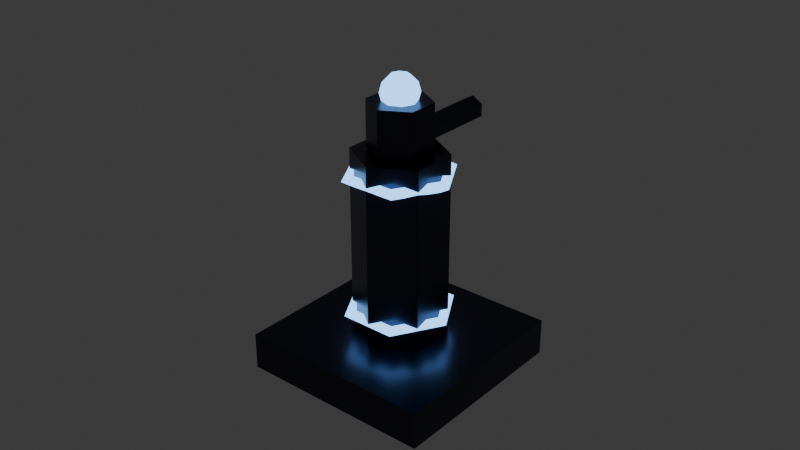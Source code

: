 # Source: tower_sniper.blend  (saved by Blender 4.3.34; exported with 4.5.12 LTS)
import bpy
from mathutils import Matrix  # noqa: F401  (used for matrix-valued properties, if any)

bpy.ops.wm.read_factory_settings(use_empty=True)
scene = bpy.context.scene
scene.name = 'Scene'

# ---- collections
col_collection = bpy.data.collections.new('Collection'); scene.collection.children.link(col_collection)

# ---- materials (node trees are filled in below, after node groups)
mat_darkmetal = bpy.data.materials.new('DarkMetal')
mat_neonblue = bpy.data.materials.new('NeonBlue')

# ---- material node trees
mat_darkmetal.use_nodes = True; mat_darkmetal.node_tree.nodes.clear()
_N = mat_darkmetal.node_tree.nodes; _L = mat_darkmetal.node_tree.links
n0 = _N.new('ShaderNodeBsdfPrincipled'); n0.name = 'Principled BSDF'; n0.location = (10, 300)
n0.inputs[0].default_value = (0.05, 0.05, 0.08, 1.0)
n0.inputs[1].default_value = 0.9
n0.inputs[2].default_value = 0.3
n1 = _N.new('ShaderNodeOutputMaterial'); n1.name = 'Material Output'; n1.location = (300, 300)
_L.new(n0.outputs[0], n1.inputs[0])
n1.is_active_output = True
mat_neonblue.use_nodes = True; mat_neonblue.node_tree.nodes.clear()
_N = mat_neonblue.node_tree.nodes; _L = mat_neonblue.node_tree.links
n0 = _N.new('ShaderNodeBsdfPrincipled'); n0.name = 'Principled BSDF'; n0.location = (10, 300)
n0.inputs[0].default_value = (0.1, 0.3, 1.0, 1.0)
n0.inputs[27].default_value = (0.2, 0.5, 1.0, 1.0)
n0.inputs[28].default_value = 3.0
n1 = _N.new('ShaderNodeOutputMaterial'); n1.name = 'Material Output'; n1.location = (300, 300)
_L.new(n0.outputs[0], n1.inputs[0])
n1.is_active_output = True

# ---- world
world_world = bpy.data.worlds.new('World'); scene.world = world_world
world_world.use_nodes = True; world_world.node_tree.nodes.clear()
_N = world_world.node_tree.nodes; _L = world_world.node_tree.links
n0 = _N.new('ShaderNodeOutputWorld'); n0.name = 'World Output'; n0.location = (300, 300)
n1 = _N.new('ShaderNodeBackground'); n1.name = 'Background'; n1.location = (10, 300)
n1.inputs[0].default_value = (0.05088, 0.05088, 0.05088, 1.0)
_L.new(n1.outputs[0], n0.inputs[0])
n0.is_active_output = True
world_world.color = (0.05088, 0.05088, 0.05088)
world_world.sun_shadow_jitter_overblur = 0.0

# ---- meshes
me_cylinder_115 = bpy.data.meshes.new('Cylinder.115')
me_cylinder_115.from_pydata([(0.0, 0.45, -0.06), (0.0, 0.45, 0.06), (0.45, 0.0, -0.06), (0.45, 0.0, 0.06), (0.0, -0.45, -0.06), (0.0, -0.45, 0.06), (-0.45, 0.0, -0.06), (-0.45, 0.0, 0.06)], [], [(0, 1, 3, 2), (2, 3, 5, 4), (3, 1, 7, 5), (4, 5, 7, 6), (6, 7, 1, 0), (0, 2, 4, 6)])
_uv = me_cylinder_115.uv_layers.new(name='UVMap')
_uv.uv.foreach_set('vector', [1.0, 0.5, 1.0, 1.0, 0.75, 1.0, 0.75, 0.5, 0.75, 0.5, 0.75, 1.0, 0.5, 1.0, 0.5, 0.5, 0.49, 0.25, 0.25, 0.49, 0.01, 0.25, 0.25, 0.01, 0.5, 0.5, 0.5, 1.0, 0.25, 1.0, 0.25, 0.5, 0.25, 0.5, 0.25, 1.0, 0.0, 1.0, 0.0, 0.5, 0.75, 0.49, 0.99, 0.25, 0.75, 0.01, 0.51, 0.25])
me_cylinder_115.materials.append(mat_darkmetal)
me_cylinder_115.update()
me_cylinder_116 = bpy.data.meshes.new('Cylinder.116')
me_cylinder_116.from_pydata([(0.0, 0.15, -0.3), (0.0, 0.15, 0.3), (0.1299, 0.075, -0.3), (0.1299, 0.075, 0.3), (0.1299, -0.075, -0.3), (0.1299, -0.075, 0.3), (0.0, -0.15, -0.3), (0.0, -0.15, 0.3), (-0.1299, -0.075, -0.3), (-0.1299, -0.075, 0.3), (-0.1299, 0.075, -0.3), (-0.1299, 0.075, 0.3)], [], [(0, 1, 3, 2), (2, 3, 5, 4), (4, 5, 7, 6), (6, 7, 9, 8), (3, 1, 11, 9, 7, 5), (8, 9, 11, 10), (10, 11, 1, 0), (0, 2, 4, 6, 8, 10)])
_uv = me_cylinder_116.uv_layers.new(name='UVMap')
_uv.uv.foreach_set('vector', [1.0, 0.5, 1.0, 1.0, 0.8333, 1.0, 0.8333, 0.5, 0.8333, 0.5, 0.8333, 1.0, 0.6667, 1.0, 0.6667, 0.5, 0.6667, 0.5, 0.6667, 1.0, 0.5, 1.0, 0.5, 0.5, 0.5, 0.5, 0.5, 1.0, 0.3333, 1.0, 0.3333, 0.5, 0.4578, 0.37, 0.25, 0.49, 0.04215, 0.37, 0.04215, 0.13, 0.25, 0.01, 0.4578, 0.13, 0.3333, 0.5, 0.3333, 1.0, 0.1667, 1.0, 0.1667, 0.5, 0.1667, 0.5, 0.1667, 1.0, -8.941e-08, 1.0, -8.941e-08, 0.5, 0.75, 0.49, 0.9578, 0.37, 0.9578, 0.13, 0.75, 0.01, 0.5422, 0.13, 0.5422, 0.37])
me_cylinder_116.materials.append(mat_darkmetal)
me_cylinder_116.update()
me_cylinder_117 = bpy.data.meshes.new('Cylinder.117')
me_cylinder_117.from_pydata([(0.0, 0.1, -0.075), (0.0, 0.1, 0.075), (0.0866, 0.05, -0.075), (0.0866, 0.05, 0.075), (0.0866, -0.05, -0.075), (0.0866, -0.05, 0.075), (0.0, -0.1, -0.075), (0.0, -0.1, 0.075), (-0.0866, -0.05, -0.075), (-0.0866, -0.05, 0.075), (-0.0866, 0.05, -0.075), (-0.0866, 0.05, 0.075)], [], [(0, 1, 3, 2), (2, 3, 5, 4), (4, 5, 7, 6), (6, 7, 9, 8), (3, 1, 11, 9, 7, 5), (8, 9, 11, 10), (10, 11, 1, 0), (0, 2, 4, 6, 8, 10)])
_uv = me_cylinder_117.uv_layers.new(name='UVMap')
_uv.uv.foreach_set('vector', [1.0, 0.5, 1.0, 1.0, 0.8333, 1.0, 0.8333, 0.5, 0.8333, 0.5, 0.8333, 1.0, 0.6667, 1.0, 0.6667, 0.5, 0.6667, 0.5, 0.6667, 1.0, 0.5, 1.0, 0.5, 0.5, 0.5, 0.5, 0.5, 1.0, 0.3333, 1.0, 0.3333, 0.5, 0.4578, 0.37, 0.25, 0.49, 0.04215, 0.37, 0.04215, 0.13, 0.25, 0.01, 0.4578, 0.13, 0.3333, 0.5, 0.3333, 1.0, 0.1667, 1.0, 0.1667, 0.5, 0.1667, 0.5, 0.1667, 1.0, -8.941e-08, 1.0, -8.941e-08, 0.5, 0.75, 0.49, 0.9578, 0.37, 0.9578, 0.13, 0.75, 0.01, 0.5422, 0.13, 0.5422, 0.37])
me_cylinder_117.materials.append(mat_darkmetal)
me_cylinder_117.update()
me_cylinder_118 = bpy.data.meshes.new('Cylinder.118')
me_cylinder_118.from_pydata([(0.0, 0.04, -0.2), (0.0, 0.04, 0.2), (0.03464, 0.02, -0.2), (0.03464, 0.02, 0.2), (0.03464, -0.02, -0.2), (0.03464, -0.02, 0.2), (0.0, -0.04, -0.2), (0.0, -0.04, 0.2), (-0.03464, -0.02, -0.2), (-0.03464, -0.02, 0.2), (-0.03464, 0.02, -0.2), (-0.03464, 0.02, 0.2)], [], [(0, 1, 3, 2), (2, 3, 5, 4), (4, 5, 7, 6), (6, 7, 9, 8), (3, 1, 11, 9, 7, 5), (8, 9, 11, 10), (10, 11, 1, 0), (0, 2, 4, 6, 8, 10)])
_uv = me_cylinder_118.uv_layers.new(name='UVMap')
_uv.uv.foreach_set('vector', [1.0, 0.5, 1.0, 1.0, 0.8333, 1.0, 0.8333, 0.5, 0.8333, 0.5, 0.8333, 1.0, 0.6667, 1.0, 0.6667, 0.5, 0.6667, 0.5, 0.6667, 1.0, 0.5, 1.0, 0.5, 0.5, 0.5, 0.5, 0.5, 1.0, 0.3333, 1.0, 0.3333, 0.5, 0.4578, 0.37, 0.25, 0.49, 0.04215, 0.37, 0.04215, 0.13, 0.25, 0.01, 0.4578, 0.13, 0.3333, 0.5, 0.3333, 1.0, 0.1667, 1.0, 0.1667, 0.5, 0.1667, 0.5, 0.1667, 1.0, -8.941e-08, 1.0, -8.941e-08, 0.5, 0.75, 0.49, 0.9578, 0.37, 0.9578, 0.13, 0.75, 0.01, 0.5422, 0.13, 0.5422, 0.37])
me_cylinder_118.materials.append(mat_darkmetal)
me_cylinder_118.update()
me_sphere_030 = bpy.data.meshes.new('Sphere.030')
me_sphere_030.from_pydata([(0.02121, 0.02121, 0.05196), (0.03674, 0.03674, 0.03), (0.04243, 0.04243, 0.0), (0.03674, 0.03674, -0.03), (0.02121, 0.02121, -0.05196), (0.03, 0.0, 0.05196), (0.05196, 0.0, 0.03), (0.06, 0.0, 0.0), (0.05196, 0.0, -0.03), (0.03, 0.0, -0.05196), (0.02121, -0.02121, 0.05196), (0.03674, -0.03674, 0.03), (0.04243, -0.04243, 0.0), (0.03674, -0.03674, -0.03), (0.02121, -0.02121, -0.05196), (0.0, -0.03, 0.05196), (0.0, -0.05196, 0.03), (0.0, -0.06, 0.0), (0.0, -0.05196, -0.03), (0.0, -0.03, -0.05196), (0.0, 0.0, 0.06), (-0.02121, -0.02121, 0.05196), (-0.03674, -0.03674, 0.03), (-0.04243, -0.04243, 0.0), (-0.03674, -0.03674, -0.03), (-0.02121, -0.02121, -0.05196), (0.0, 0.0, -0.06), (-0.03, 0.0, 0.05196), (-0.05196, 0.0, 0.03), (-0.06, 0.0, 0.0), (-0.05196, 0.0, -0.03), (-0.03, 0.0, -0.05196), (-0.02121, 0.02121, 0.05196), (-0.03674, 0.03674, 0.03), (-0.04243, 0.04243, 0.0), (-0.03674, 0.03674, -0.03), (-0.02121, 0.02121, -0.05196), (0.0, 0.03, 0.05196), (0.0, 0.05196, 0.03), (0.0, 0.06, 0.0), (0.0, 0.05196, -0.03), (0.0, 0.03, -0.05196)], [], [(40, 39, 2, 3), (38, 37, 0, 1), (41, 40, 3, 4), (39, 38, 1, 2), (37, 20, 0), (26, 41, 4), (4, 3, 8, 9), (2, 1, 6, 7), (0, 20, 5), (26, 4, 9), (3, 2, 7, 8), (1, 0, 5, 6), (9, 8, 13, 14), (7, 6, 11, 12), (5, 20, 10), (26, 9, 14), (8, 7, 12, 13), (6, 5, 10, 11), (14, 13, 18, 19), (12, 11, 16, 17), (10, 20, 15), (26, 14, 19), (13, 12, 17, 18), (11, 10, 15, 16), (17, 16, 22, 23), (15, 20, 21), (26, 19, 25), (18, 17, 23, 24), (16, 15, 21, 22), (19, 18, 24, 25), (21, 20, 27), (26, 25, 31), (24, 23, 29, 30), (22, 21, 27, 28), (25, 24, 30, 31), (23, 22, 28, 29), (26, 31, 36), (30, 29, 34, 35), (28, 27, 32, 33), (31, 30, 35, 36), (29, 28, 33, 34), (27, 20, 32), (26, 36, 41), (35, 34, 39, 40), (33, 32, 37, 38), (36, 35, 40, 41), (34, 33, 38, 39), (32, 20, 37)])
_uv = me_sphere_030.uv_layers.new(name='UVMap')
_uv.uv.foreach_set('vector', [0.75, 0.3333, 0.75, 0.5, 0.625, 0.5, 0.625, 0.3333, 0.75, 0.6667, 0.75, 0.8333, 0.625, 0.8333, 0.625, 0.6667, 0.75, 0.1667, 0.75, 0.3333, 0.625, 0.3333, 0.625, 0.1667, 0.75, 0.5, 0.75, 0.6667, 0.625, 0.6667, 0.625, 0.5, 0.75, 0.8333, 0.6875, 1.0, 0.625, 0.8333, 0.6875, 5.96e-08, 0.75, 0.1667, 0.625, 0.1667, 0.625, 0.1667, 0.625, 0.3333, 0.5, 0.3333, 0.5, 0.1667, 0.625, 0.5, 0.625, 0.6667, 0.5, 0.6667, 0.5, 0.5, 0.625, 0.8333, 0.5625, 1.0, 0.5, 0.8333, 0.5625, 5.96e-08, 0.625, 0.1667, 0.5, 0.1667, 0.625, 0.3333, 0.625, 0.5, 0.5, 0.5, 0.5, 0.3333, 0.625, 0.6667, 0.625, 0.8333, 0.5, 0.8333, 0.5, 0.6667, 0.5, 0.1667, 0.5, 0.3333, 0.375, 0.3333, 0.375, 0.1667, 0.5, 0.5, 0.5, 0.6667, 0.375, 0.6667, 0.375, 0.5, 0.5, 0.8333, 0.4375, 1.0, 0.375, 0.8333, 0.4375, 5.96e-08, 0.5, 0.1667, 0.375, 0.1667, 0.5, 0.3333, 0.5, 0.5, 0.375, 0.5, 0.375, 0.3333, 0.5, 0.6667, 0.5, 0.8333, 0.375, 0.8333, 0.375, 0.6667, 0.375, 0.1667, 0.375, 0.3333, 0.25, 0.3333, 0.25, 0.1667, 0.375, 0.5, 0.375, 0.6667, 0.25, 0.6667, 0.25, 0.5, 0.375, 0.8333, 0.3125, 1.0, 0.25, 0.8333, 0.3125, 5.96e-08, 0.375, 0.1667, 0.25, 0.1667, 0.375, 0.3333, 0.375, 0.5, 0.25, 0.5, 0.25, 0.3333, 0.375, 0.6667, 0.375, 0.8333, 0.25, 0.8333, 0.25, 0.6667, 0.25, 0.5, 0.25, 0.6667, 0.125, 0.6667, 0.125, 0.5, 0.25, 0.8333, 0.1875, 1.0, 0.125, 0.8333, 0.1875, 5.96e-08, 0.25, 0.1667, 0.125, 0.1667, 0.25, 0.3333, 0.25, 0.5, 0.125, 0.5, 0.125, 0.3333, 0.25, 0.6667, 0.25, 0.8333, 0.125, 0.8333, 0.125, 0.6667, 0.25, 0.1667, 0.25, 0.3333, 0.125, 0.3333, 0.125, 0.1667, 0.125, 0.8333, 0.0625, 1.0, 0.0, 0.8333, 0.0625, 5.96e-08, 0.125, 0.1667, 0.0, 0.1667, 0.125, 0.3333, 0.125, 0.5, 0.0, 0.5, 0.0, 0.3333, 0.125, 0.6667, 0.125, 0.8333, 0.0, 0.8333, 0.0, 0.6667, 0.125, 0.1667, 0.125, 0.3333, 0.0, 0.3333, 0.0, 0.1667, 0.125, 0.5, 0.125, 0.6667, 0.0, 0.6667, 0.0, 0.5, 0.9375, 5.96e-08, 1.0, 0.1667, 0.875, 0.1667, 1.0, 0.3333, 1.0, 0.5, 0.875, 0.5, 0.875, 0.3333, 1.0, 0.6667, 1.0, 0.8333, 0.875, 0.8333, 0.875, 0.6667, 1.0, 0.1667, 1.0, 0.3333, 0.875, 0.3333, 0.875, 0.1667, 1.0, 0.5, 1.0, 0.6667, 0.875, 0.6667, 0.875, 0.5, 1.0, 0.8333, 0.9375, 1.0, 0.875, 0.8333, 0.8125, 5.96e-08, 0.875, 0.1667, 0.75, 0.1667, 0.875, 0.3333, 0.875, 0.5, 0.75, 0.5, 0.75, 0.3333, 0.875, 0.6667, 0.875, 0.8333, 0.75, 0.8333, 0.75, 0.6667, 0.875, 0.1667, 0.875, 0.3333, 0.75, 0.3333, 0.75, 0.1667, 0.875, 0.5, 0.875, 0.6667, 0.75, 0.6667, 0.75, 0.5, 0.875, 0.8333, 0.8125, 1.0, 0.75, 0.8333])
me_sphere_030.materials.append(mat_neonblue)
me_sphere_030.update()
me_torus_059 = bpy.data.meshes.new('Torus.059')
me_torus_059.from_pydata([(0.18, 0.0, 0.0), (0.15, 0.0, 0.01732), (0.15, 0.0, -0.01732), (0.09, 0.1559, 0.0), (0.075, 0.1299, 0.01732), (0.075, 0.1299, -0.01732), (-0.09, 0.1559, 0.0), (-0.075, 0.1299, 0.01732), (-0.075, 0.1299, -0.01732), (-0.18, 1.574e-08, 0.0), (-0.15, 1.311e-08, 0.01732), (-0.15, 1.311e-08, -0.01732), (-0.09, -0.1559, 0.0), (-0.075, -0.1299, 0.01732), (-0.075, -0.1299, -0.01732), (0.09, -0.1559, 0.0), (0.075, -0.1299, 0.01732), (0.075, -0.1299, -0.01732)], [], [(0, 3, 4, 1), (1, 4, 5, 2), (2, 5, 3, 0), (3, 6, 7, 4), (4, 7, 8, 5), (5, 8, 6, 3), (6, 9, 10, 7), (7, 10, 11, 8), (8, 11, 9, 6), (9, 12, 13, 10), (10, 13, 14, 11), (11, 14, 12, 9), (12, 15, 16, 13), (13, 16, 17, 14), (14, 17, 15, 12), (15, 0, 1, 16), (16, 1, 2, 17), (17, 2, 0, 15)])
_uv = me_torus_059.uv_layers.new(name='UVMap')
_uv.uv.foreach_set('vector', [0.5, 0.6667, 0.6667, 0.6667, 0.6667, 1.0, 0.5, 1.0, 0.5, 0.0, 0.6667, 0.0, 0.6667, 0.3333, 0.5, 0.3333, 0.5, 0.3333, 0.6667, 0.3333, 0.6667, 0.6667, 0.5, 0.6667, 0.6667, 0.6667, 0.8333, 0.6667, 0.8333, 1.0, 0.6667, 1.0, 0.6667, 0.0, 0.8333, 0.0, 0.8333, 0.3333, 0.6667, 0.3333, 0.6667, 0.3333, 0.8333, 0.3333, 0.8333, 0.6667, 0.6667, 0.6667, 0.8333, 0.6667, 1.0, 0.6667, 1.0, 1.0, 0.8333, 1.0, 0.8333, 0.0, 1.0, 0.0, 1.0, 0.3333, 0.8333, 0.3333, 0.8333, 0.3333, 1.0, 0.3333, 1.0, 0.6667, 0.8333, 0.6667, -1.11e-16, 0.6667, 0.1667, 0.6667, 0.1667, 1.0, -1.11e-16, 1.0, -1.11e-16, 0.0, 0.1667, 0.0, 0.1667, 0.3333, -1.11e-16, 0.3333, -1.11e-16, 0.3333, 0.1667, 0.3333, 0.1667, 0.6667, -1.11e-16, 0.6667, 0.1667, 0.6667, 0.3333, 0.6667, 0.3333, 1.0, 0.1667, 1.0, 0.1667, 0.0, 0.3333, 0.0, 0.3333, 0.3333, 0.1667, 0.3333, 0.1667, 0.3333, 0.3333, 0.3333, 0.3333, 0.6667, 0.1667, 0.6667, 0.3333, 0.6667, 0.5, 0.6667, 0.5, 1.0, 0.3333, 1.0, 0.3333, 0.0, 0.5, 0.0, 0.5, 0.3333, 0.3333, 0.3333, 0.3333, 0.3333, 0.5, 0.3333, 0.5, 0.6667, 0.3333, 0.6667])
me_torus_059.materials.append(mat_neonblue)
me_torus_059.update()
me_torus_060 = bpy.data.meshes.new('Torus.060')
me_torus_060.from_pydata([(0.18, 0.0, 0.0), (0.15, 0.0, 0.01732), (0.15, 0.0, -0.01732), (0.09, 0.1559, 0.0), (0.075, 0.1299, 0.01732), (0.075, 0.1299, -0.01732), (-0.09, 0.1559, 0.0), (-0.075, 0.1299, 0.01732), (-0.075, 0.1299, -0.01732), (-0.18, 1.574e-08, 0.0), (-0.15, 1.311e-08, 0.01732), (-0.15, 1.311e-08, -0.01732), (-0.09, -0.1559, 0.0), (-0.075, -0.1299, 0.01732), (-0.075, -0.1299, -0.01732), (0.09, -0.1559, 0.0), (0.075, -0.1299, 0.01732), (0.075, -0.1299, -0.01732)], [], [(0, 3, 4, 1), (1, 4, 5, 2), (2, 5, 3, 0), (3, 6, 7, 4), (4, 7, 8, 5), (5, 8, 6, 3), (6, 9, 10, 7), (7, 10, 11, 8), (8, 11, 9, 6), (9, 12, 13, 10), (10, 13, 14, 11), (11, 14, 12, 9), (12, 15, 16, 13), (13, 16, 17, 14), (14, 17, 15, 12), (15, 0, 1, 16), (16, 1, 2, 17), (17, 2, 0, 15)])
_uv = me_torus_060.uv_layers.new(name='UVMap')
_uv.uv.foreach_set('vector', [0.5, 0.6667, 0.6667, 0.6667, 0.6667, 1.0, 0.5, 1.0, 0.5, 0.0, 0.6667, 0.0, 0.6667, 0.3333, 0.5, 0.3333, 0.5, 0.3333, 0.6667, 0.3333, 0.6667, 0.6667, 0.5, 0.6667, 0.6667, 0.6667, 0.8333, 0.6667, 0.8333, 1.0, 0.6667, 1.0, 0.6667, 0.0, 0.8333, 0.0, 0.8333, 0.3333, 0.6667, 0.3333, 0.6667, 0.3333, 0.8333, 0.3333, 0.8333, 0.6667, 0.6667, 0.6667, 0.8333, 0.6667, 1.0, 0.6667, 1.0, 1.0, 0.8333, 1.0, 0.8333, 0.0, 1.0, 0.0, 1.0, 0.3333, 0.8333, 0.3333, 0.8333, 0.3333, 1.0, 0.3333, 1.0, 0.6667, 0.8333, 0.6667, -1.11e-16, 0.6667, 0.1667, 0.6667, 0.1667, 1.0, -1.11e-16, 1.0, -1.11e-16, 0.0, 0.1667, 0.0, 0.1667, 0.3333, -1.11e-16, 0.3333, -1.11e-16, 0.3333, 0.1667, 0.3333, 0.1667, 0.6667, -1.11e-16, 0.6667, 0.1667, 0.6667, 0.3333, 0.6667, 0.3333, 1.0, 0.1667, 1.0, 0.1667, 0.0, 0.3333, 0.0, 0.3333, 0.3333, 0.1667, 0.3333, 0.1667, 0.3333, 0.3333, 0.3333, 0.3333, 0.6667, 0.1667, 0.6667, 0.3333, 0.6667, 0.5, 0.6667, 0.5, 1.0, 0.3333, 1.0, 0.3333, 0.0, 0.5, 0.0, 0.5, 0.3333, 0.3333, 0.3333, 0.3333, 0.3333, 0.5, 0.3333, 0.5, 0.6667, 0.3333, 0.6667])
me_torus_060.materials.append(mat_neonblue)
me_torus_060.update()

# ---- objects
ob_base = bpy.data.objects.new('Base', me_cylinder_115)
ob_body = bpy.data.objects.new('Body', me_cylinder_116)
ob_scopehousing = bpy.data.objects.new('ScopeHousing', me_cylinder_117)
ob_barrel = bpy.data.objects.new('Barrel', me_cylinder_118)
ob_scopelens = bpy.data.objects.new('ScopeLens', me_sphere_030)
ob_trimlower = bpy.data.objects.new('TrimLower', me_torus_059)
ob_trimupper = bpy.data.objects.new('TrimUpper', me_torus_060)

# ---- transforms, parenting, visibility, modifiers, constraints
ob_base.location = (0.0, 0.0, 0.06)
ob_base.rotation_euler = (0.0, 0.0, 0.7854)
ob_body.location = (0.0, 0.0, 0.42)
ob_scopehousing.location = (0.0, 0.0, 0.8)
ob_barrel.location = (0.0, 0.15, 0.75)
ob_barrel.rotation_euler = (1.571, 0.0, 0.0)
ob_scopelens.location = (0.0, 0.0, 0.9)
ob_trimlower.location = (0.0, 0.0, 0.2)
ob_trimupper.location = (0.0, 0.0, 0.65)

# ---- collection membership
col_collection.objects.link(ob_base)
col_collection.objects.link(ob_body)
col_collection.objects.link(ob_scopehousing)
col_collection.objects.link(ob_barrel)
col_collection.objects.link(ob_scopelens)
col_collection.objects.link(ob_trimlower)
col_collection.objects.link(ob_trimupper)

# ---- scene / render settings (as saved in the file)
scene.frame_start = 1; scene.frame_end = 250; scene.frame_set(1)
scene.render.engine = 'BLENDER_EEVEE_NEXT'
bpy.context.view_layer.update()

# ---- added for rendering (the .blend has no active camera): camera
cam_auto = bpy.data.cameras.new('AutoCamera')
cam_auto.lens = 50.0
cam_auto.sensor_width = 36.0
cam_auto.clip_end = 1000.0
ob_auto_camera = bpy.data.objects.new('AutoCamera', cam_auto)
scene.collection.objects.link(ob_auto_camera)
ob_auto_camera.location = (1.88746, -2.26495, 1.98997)
ob_auto_camera.rotation_euler = (1.09748, -7.21219e-08, 0.694738)
scene.camera = ob_auto_camera
bpy.context.view_layer.update()
